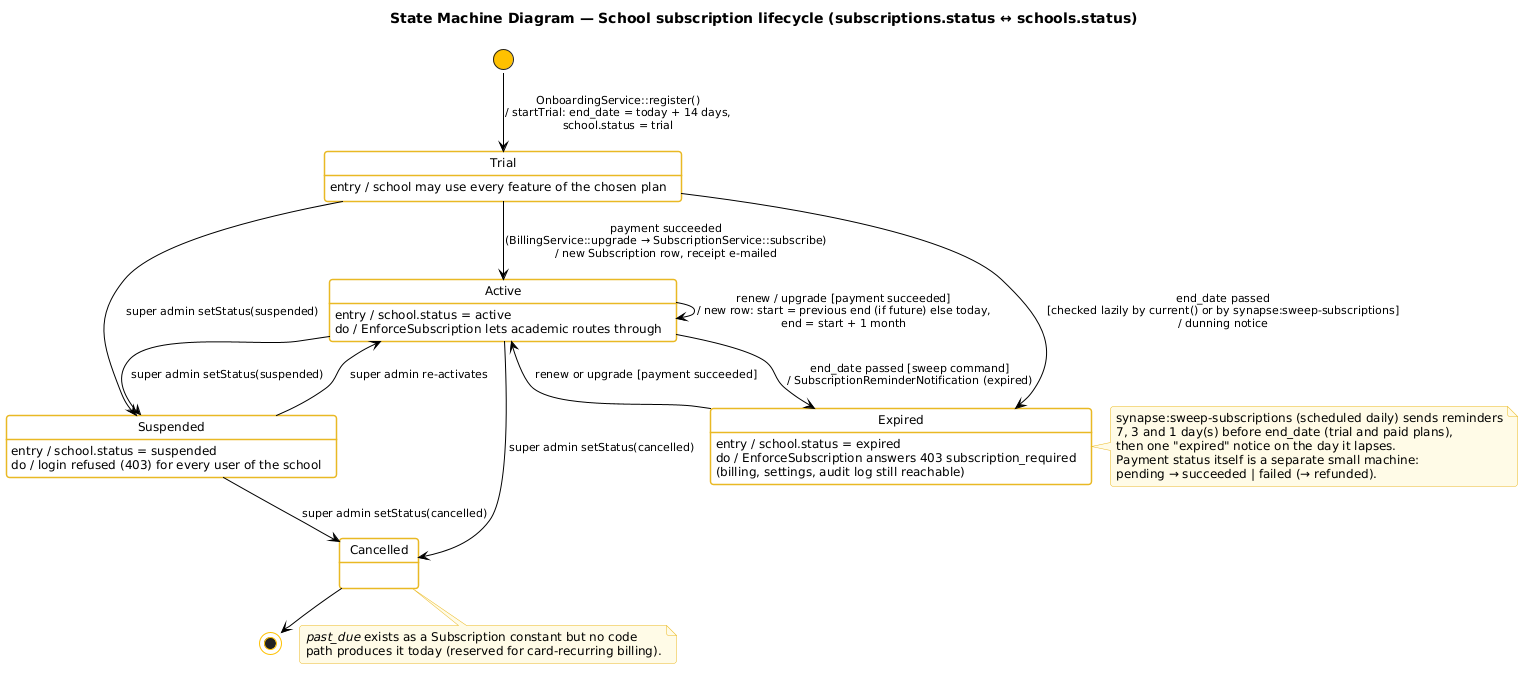

The diagram above was rendered by PlantUML. Its source (embedded in the PNG):
@startuml 31-state-subscription
!pragma layout smetana
!include _style.iuml
title State Machine Diagram — School subscription lifecycle (subscriptions.status ↔ schools.status)

[*] --> Trial : OnboardingService::register()\n/ startTrial: end_date = today + 14 days,\nschool.status = trial

state Trial : entry / school may use every feature of the chosen plan
state Active : entry / school.status = active\ndo / EnforceSubscription lets academic routes through
state Expired : entry / school.status = expired\ndo / EnforceSubscription answers 403 subscription_required\n(billing, settings, audit log still reachable)
state Suspended : entry / school.status = suspended\ndo / login refused (403) for every user of the school
state Cancelled

Trial --> Active : payment succeeded\n(BillingService::upgrade → SubscriptionService::subscribe)\n/ new Subscription row, receipt e-mailed
Trial --> Expired : end_date passed\n[checked lazily by current() or by synapse:sweep-subscriptions]\n/ dunning notice
Active --> Active : renew / upgrade [payment succeeded]\n/ new row: start = previous end (if future) else today,\nend = start + 1 month
Active --> Expired : end_date passed [sweep command]\n/ SubscriptionReminderNotification (expired)
Expired --> Active : renew or upgrade [payment succeeded]
Active --> Suspended : super admin setStatus(suspended)
Trial --> Suspended : super admin setStatus(suspended)
Suspended --> Active : super admin re-activates
Active --> Cancelled : super admin setStatus(cancelled)
Suspended --> Cancelled : super admin setStatus(cancelled)
Cancelled --> [*]

note right of Expired
  synapse:sweep-subscriptions (scheduled daily) sends reminders
  7, 3 and 1 day(s) before end_date (trial and paid plans),
  then one "expired" notice on the day it lapses.
  Payment status itself is a separate small machine:
  pending → succeeded | failed (→ refunded).
end note
note bottom of Cancelled
  <i>past_due</i> exists as a Subscription constant but no code
  path produces it today (reserved for card-recurring billing).
end note
@enduml